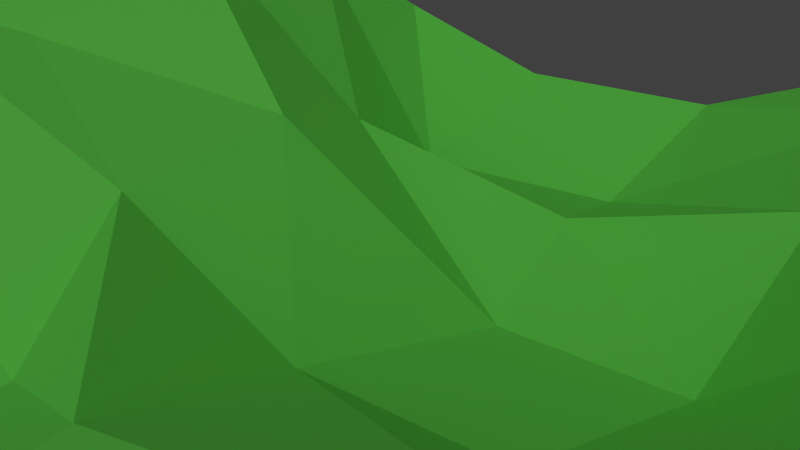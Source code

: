 # Source: AS_mountains_lake.blend  (saved by Blender 2.76.0; exported with 4.5.12 LTS)
import bpy
from mathutils import Matrix  # noqa: F401  (used for matrix-valued properties, if any)

bpy.ops.wm.read_factory_settings(use_empty=True)
scene = bpy.context.scene
scene.name = 'Scene'

# ---- collections
col_collection_1 = bpy.data.collections.new('Collection 1'); scene.collection.children.link(col_collection_1)
col_pot = bpy.data.collections.new('pot')  # instanced only; not linked into the scene
col_lake = bpy.data.collections.new('lake')  # instanced only; not linked into the scene

# ---- materials (node trees are filled in below, after node groups)
mat_material = bpy.data.materials.new('Material')
mat_material.alpha_threshold = 0.0
mat_material.roughness = 0.5

# ---- material node trees
mat_material.use_nodes = True; mat_material.node_tree.nodes.clear()
_N = mat_material.node_tree.nodes; _L = mat_material.node_tree.links
n0 = _N.new('ShaderNodeOutputMaterial'); n0.name = 'Material Output'; n0.location = (300, 300)
n1 = _N.new('ShaderNodeBsdfDiffuse'); n1.name = 'Diffuse BSDF'; n1.location = (10, 300)
n1.inputs[0].default_value = (0.1631, 0.8, 0.1016, 1.0)
_L.new(n1.outputs[0], n0.inputs[0])
n0.is_active_output = True

# ---- world
world_world = bpy.data.worlds.new('World'); scene.world = world_world
world_world.color = (0.05088, 0.05088, 0.05088)
world_world.use_sun_shadow = False
world_world.sun_shadow_jitter_overblur = 0.0
world_world.cycles.sampling_method = 'MANUAL'
world_world.cycles.sample_map_resolution = 256

# ---- cameras
cam_camera = bpy.data.cameras.new('Camera')
cam_camera.clip_end = 100.0
cam_camera.lens = 35.0
cam_camera.sensor_width = 32.0
cam_camera.sensor_height = 18.0
cam_camera.ortho_scale = 7.314
cam_camera.dof.focus_distance = 0.0

# ---- lights
light_lamp = bpy.data.lights.new('Lamp', 'SUN')
light_lamp.transmission_factor = 0.0
light_lamp.cutoff_distance = 30.0
light_lamp.angle = 1.571
light_lamp.energy = 1.0
light_lamp.shadow_buffer_clip_start = 1.001
light_lamp.shadow_soft_size = 1.0
light_lamp.shadow_cascade_max_distance = 1000.0
light_lamp.cycles.use_multiple_importance_sampling = False

# ---- meshes
me_plane = bpy.data.meshes.new('Plane')
me_plane.from_pydata([(-1.0, -1.0, 0.0), (0.9281, -0.9457, 0.08365), (-1.133, 1.095, -0.1227), (1.0, 1.0, 0.0), (-1.017, 0.05724, 0.1642), (0.0, -1.0, 0.0), (1.013, 0.05042, -0.09593), (0.02494, 1.236, -0.2906), (-0.02559, -0.05043, 0.1555), (-0.9706, -0.5364, 0.06507), (0.5, -1.0, 0.0), (0.9769, 0.549, -0.07425), (-0.5936, 1.141, -0.1966), (-1.023, 0.6039, -0.04496), (-0.5, -1.0, 0.0), (1.0, -0.5, 0.0), (0.5218, 1.105, -0.1396), (0.0, 0.5, 0.0), (-0.06486, -0.6359, -0.05339), (-0.5108, 0.02359, 0.1767), (0.5, 0.0, 0.0), (0.3843, -0.3587, 0.2426), (-0.5263, -0.7028, -0.1723), (-0.5, 0.5, 0.0), (0.5218, 0.6581, -0.1198), (-1.0, -0.75, 0.0), (0.6781, -0.9457, 0.08365), (0.9769, 0.799, -0.07425), (-0.8831, 1.095, -0.1227), (-1.047, 0.3811, 0.03247), (-0.25, -1.0, 0.0), (1.0, -0.25, 0.0), (0.2749, 1.236, -0.2906), (0.02494, 0.9865, -0.2906), (0.0, -0.25, 0.0), (-0.7414, 0.00173, 0.2566), (0.25, 0.0, 0.0), (-0.9634, -0.2564, 0.1518), (0.25, -1.0, 0.0), (1.013, 0.3004, -0.09593), (-0.3436, 1.141, -0.1966), (-1.133, 0.8447, -0.1227), (-0.75, -1.0, 0.0), (0.9281, -0.6957, 0.08365), (0.7718, 1.105, -0.1396), (-0.02559, 0.1996, 0.1555), (-0.06486, -0.8859, -0.05339), (-0.3116, 0.02866, 0.2398), (0.7627, 0.05042, -0.09593), (0.4419, -0.1834, 0.08648), (0.4424, -0.6753, 0.1562), (0.127, -0.5144, 0.03309), (0.6924, -0.4253, 0.1562), (-0.4748, -0.3055, 0.0924), (-0.5263, -0.9528, -0.1723), (-0.805, -0.6375, -0.06039), (-0.1918, -0.6565, -0.04684), (-0.5936, 0.891, -0.1966), (-0.536, 0.3291, 0.08431), (-0.7729, 0.6039, -0.04496), (-0.25, 0.5, 0.0), (0.5218, 0.855, -0.1396), (0.5218, 0.4081, -0.1198), (0.2718, 0.6581, -0.1198), (0.7269, 0.549, -0.07425), (0.7627, 0.3004, -0.09593), (0.2718, 0.4081, -0.1198), (0.2749, 0.9865, -0.2906), (-0.3116, 0.2787, 0.2398), (-0.7967, 0.3811, 0.03247), (-0.8831, 0.8447, -0.1227), (-0.1918, -0.9065, -0.04684), (-0.8344, -0.8511, -0.1255), (-0.6882, -0.3119, 0.2442), (0.6205, -0.621, 0.2398), (0.1851, -0.831, -0.05339), (0.1919, -0.1834, 0.08648), (0.75, -0.25, 0.0), (-0.25, -0.25, 0.0), (-0.3436, 0.891, -0.1966), (0.7487, 0.9039, -0.2139)], [], [(80, 27, 3, 44), (79, 33, 7, 40), (78, 34, 8, 47), (77, 31, 6, 48), (76, 49, 20, 36), (75, 50, 21, 51), (74, 43, 15, 52), (73, 53, 19, 35), (72, 54, 22, 55), (71, 46, 18, 56), (70, 57, 12, 28), (69, 58, 23, 59), (68, 45, 17, 60), (67, 61, 16, 32), (66, 62, 24, 63), (65, 39, 11, 64), (62, 65, 64, 24), (20, 48, 65, 62), (48, 6, 39, 65), (45, 66, 63, 17), (8, 36, 66, 45), (36, 20, 62, 66), (33, 67, 32, 7), (17, 63, 67, 33), (63, 24, 61, 67), (58, 68, 60, 23), (19, 47, 68, 58), (47, 8, 45, 68), (29, 69, 59, 13), (4, 35, 69, 29), (35, 19, 58, 69), (41, 70, 28, 2), (13, 59, 70, 41), (59, 23, 57, 70), (54, 71, 56, 22), (14, 30, 71, 54), (30, 5, 46, 71), (25, 72, 55, 9), (0, 42, 72, 25), (42, 14, 54, 72), (37, 73, 35, 4), (9, 55, 73, 37), (55, 22, 53, 73), (50, 74, 52, 21), (10, 26, 74, 50), (26, 1, 43, 74), (46, 75, 51, 18), (5, 38, 75, 46), (38, 10, 50, 75), (34, 76, 36, 8), (18, 51, 76, 34), (51, 21, 49, 76), (49, 77, 48, 20), (21, 52, 77, 49), (52, 15, 31, 77), (53, 78, 47, 19), (22, 56, 78, 53), (56, 18, 34, 78), (57, 79, 40, 12), (23, 60, 79, 57), (60, 17, 33, 79), (61, 80, 44, 16), (24, 64, 80, 61), (64, 11, 27, 80)])
_uv = me_plane.uv_layers.new(name='UVMap')
_uv.uv.foreach_set('vector', [0.0, 0.0, 0.0, 0.0, 0.0, 0.0, 0.0, 0.0, 0.0, 0.0, 0.0, 0.0, 0.0, 0.0, 0.0, 0.0, 0.0, 0.0, 0.0, 0.0, 0.0, 0.0, 0.0, 0.0, 0.0, 0.0, 0.0, 0.0, 0.0, 0.0, 0.0, 0.0, 0.0, 0.0, 0.0, 0.0, 0.0, 0.0, 0.0, 0.0, 0.0, 0.0, 0.0, 0.0, 0.0, 0.0, 0.0, 0.0, 0.0, 0.0, 0.0, 0.0, 0.0, 0.0, 0.0, 0.0, 0.0, 0.0, 0.0, 0.0, 0.0, 0.0, 0.0, 0.0, 0.0, 0.0, 0.0, 0.0, 0.0, 0.0, 0.0, 0.0, 0.0, 0.0, 0.0, 0.0, 0.0, 0.0, 0.0, 0.0, 0.0, 0.0, 0.0, 0.0, 0.0, 0.0, 0.0, 0.0, 0.0, 0.0, 0.0, 0.0, 0.0, 0.0, 0.0, 0.0, 0.0, 0.0, 0.0, 0.0, 0.0, 0.0, 0.0, 0.0, 0.0, 0.0, 0.0, 0.0, 0.0, 0.0, 0.0, 0.0, 0.0, 0.0, 0.0, 0.0, 0.0, 0.0, 0.0, 0.0, 0.0, 0.0, 0.0, 0.0, 0.0, 0.0, 0.0, 0.0, 0.0, 0.0, 0.0, 0.0, 0.0, 0.0, 0.0, 0.0, 0.0, 0.0, 0.0, 0.0, 0.0, 0.0, 0.0, 0.0, 0.0, 0.0, 0.0, 0.0, 0.0, 0.0, 0.0, 0.0, 0.0, 0.0, 0.0, 0.0, 0.0, 0.0, 0.0, 0.0, 0.0, 0.0, 0.0, 0.0, 0.0, 0.0, 0.0, 0.0, 0.0, 0.0, 0.0, 0.0, 0.0, 0.0, 0.0, 0.0, 0.0, 0.0, 0.0, 0.0, 0.0, 0.0, 0.0, 0.0, 0.0, 0.0, 0.0, 0.0, 0.0, 0.0, 0.0, 0.0, 0.0, 0.0, 0.0, 0.0, 0.0, 0.0, 0.0, 0.0, 0.0, 0.0, 0.0, 0.0, 0.0, 0.0, 0.0, 0.0, 0.0, 0.0, 0.0, 0.0, 0.0, 0.0, 0.0, 0.0, 0.0, 0.0, 0.0, 0.0, 0.0, 0.0, 0.0, 0.0, 0.0, 0.0, 0.0, 0.0, 0.0, 0.0, 0.0, 0.0, 0.0, 0.0, 0.0, 0.0, 0.0, 0.0, 0.0, 0.0, 0.0, 0.0, 0.0, 0.0, 0.0, 0.0, 0.0, 0.0, 0.0, 0.0, 0.0, 0.0, 0.0, 0.0, 0.0, 0.0, 0.0, 0.0, 0.0, 0.0, 0.0, 0.0, 0.0, 0.0, 0.0, 0.0, 0.0, 0.0, 0.0, 0.0, 0.0, 0.0, 0.0, 0.0, 0.0, 0.0, 0.0, 0.0, 0.0, 0.0, 0.0, 0.0, 0.0, 0.0, 0.0, 0.0, 0.0, 0.0, 0.0, 0.0, 0.0, 0.0, 0.0, 0.0, 0.0, 0.0, 0.0, 0.0, 0.0, 0.0, 0.0, 0.0, 0.0, 0.0, 0.0, 0.0, 0.0, 0.0, 0.0, 0.0, 0.0, 0.0, 0.0, 0.0, 0.0, 0.0, 0.0, 0.0, 0.0, 0.0, 0.0, 0.0, 0.0, 0.0, 0.0, 0.0, 0.0, 0.0, 0.0, 0.0, 0.0, 0.0, 0.0, 0.0, 0.0, 0.0, 0.0, 0.0, 0.0, 0.0, 0.0, 0.0, 0.0, 0.0, 0.0, 0.0, 0.0, 0.0, 0.0, 0.0, 0.0, 0.0, 0.0, 0.0, 0.0, 0.0, 0.0, 0.0, 0.0, 0.0, 0.0, 0.0, 0.0, 0.0, 0.0, 0.0, 0.0, 0.0, 0.0, 0.0, 0.0, 0.0, 0.0, 0.0, 0.0, 0.0, 0.0, 0.0, 0.0, 0.0, 0.0, 0.0, 0.0, 0.0, 0.0, 0.0, 0.0, 0.0, 0.0, 0.0, 0.0, 0.0, 0.0, 0.0, 0.0, 0.0, 0.0, 0.0, 0.0, 0.0, 0.0, 0.0, 0.0, 0.0, 0.0, 0.0, 0.0, 0.0, 0.0, 0.0, 0.0, 0.0, 0.0, 0.0, 0.0, 0.0, 0.0, 0.0, 0.0, 0.0, 0.0, 0.0, 0.0, 0.0, 0.0, 0.0, 0.0, 0.0, 0.0, 0.0, 0.0, 0.0, 0.0, 0.0, 0.0, 0.0, 0.0, 0.0, 0.0, 0.0, 0.0, 0.0, 0.0, 0.0, 0.0, 0.0, 0.0, 0.0, 0.0, 0.0, 0.0, 0.0, 0.0, 0.0, 0.0, 0.0, 0.0, 0.0, 0.0, 0.0, 0.0, 0.0, 0.0, 0.0, 0.0, 0.0, 0.0, 0.0, 0.0, 0.0, 0.0, 0.0, 0.0, 0.0, 0.0, 0.0, 0.0, 0.0, 0.0, 0.0, 8.084e-05, 0.4884, 8.084e-05, 0.04726, 0.9999, 8.084e-05, 0.7724, 0.6536, 0.0, 0.0, 0.0, 0.0, 0.0, 0.0, 0.0, 0.0, 0.0, 0.0, 0.0, 0.0, 0.0, 0.0, 0.0, 0.0, 0.0, 0.0, 0.0, 0.0, 0.0, 0.0, 0.0, 0.0])
me_plane.materials.append(mat_material)
me_plane.use_remesh_preserve_volume = False
me_plane.use_remesh_preserve_attributes = False
me_plane.use_mirror_vertex_groups = False
me_plane.update()

# ---- objects
ob_pot = bpy.data.objects.new('pot', None)
ob_lake = bpy.data.objects.new('lake', None)
ob_plane = bpy.data.objects.new('Plane', me_plane)
ob_lamp = bpy.data.objects.new('Lamp', light_lamp)
ob_camera = bpy.data.objects.new('Camera', cam_camera)

# ---- transforms, parenting, visibility, modifiers, constraints
ob_pot.location = (-2.366, 1.183, -0.04529)
ob_pot.rotation_euler = (-0.191, 0.0, 0.0)
ob_pot.empty_image_offset = (0.0, 0.0)
ob_pot.show_instancer_for_render = False
ob_pot.instance_type = 'COLLECTION'
ob_pot.lineart.crease_threshold = 0.0
ob_lake.location = (0.0, 0.0, 0.0)
ob_lake.empty_image_offset = (0.0, 0.0)
ob_lake.show_instancer_for_render = False
ob_lake.instance_type = 'COLLECTION'
ob_lake.lineart.crease_threshold = 0.0
ob_plane.location = (0.0, 0.0, 0.0)
ob_plane.scale = (8.0, 8.0, -8.0)
ob_plane.lineart.crease_threshold = 0.0
ob_lamp.location = (6.564, 0.4862, 5.368)
ob_lamp.rotation_euler = (0.6503, 0.05522, 1.866)
ob_lamp.lock_rotations_4d = False
ob_lamp.empty_display_type = 'ARROWS'
ob_lamp.color = (0.0, 0.0, 0.0, 0.0)
ob_lamp.lineart.crease_threshold = 0.0
ob_camera.location = (3.977, 3.496, 3.219)
ob_camera.rotation_euler = (1.065, 0.0, 2.173)
ob_camera.lock_rotations_4d = False
ob_camera.empty_display_type = 'ARROWS'
ob_camera.color = (0.0, 0.0, 0.0, 0.0)
ob_camera.display_type = 'WIRE'
ob_camera.lineart.crease_threshold = 0.0
ob_pot.instance_collection = col_pot
ob_lake.instance_collection = col_lake

# ---- collection membership
col_collection_1.objects.link(ob_pot)
col_collection_1.objects.link(ob_lake)
col_collection_1.objects.link(ob_plane)
col_collection_1.objects.link(ob_lamp)
col_collection_1.objects.link(ob_camera)

# ---- scene / render settings (as saved in the file)
scene.camera = ob_camera
scene.frame_start = 50; scene.frame_end = 600; scene.frame_set(209)
scene.render.engine = 'CYCLES'
scene.render.image_settings.file_format = 'FFMPEG'
scene.render.resolution_x = 1280
scene.render.resolution_y = 720
scene.render.fps = 60
scene.render.dither_intensity = 0.0
scene.cycles.use_denoising = False
scene.cycles.samples = 10
scene.cycles.sampling_pattern = 'TABULATED_SOBOL'
scene.cycles.light_sampling_threshold = 0.0
scene.cycles.use_adaptive_sampling = False
scene.cycles.use_light_tree = False
scene.cycles.blur_glossy = 0.0
scene.cycles.pixel_filter_type = 'GAUSSIAN'
scene.cycles.sample_clamp_indirect = 0.0
scene.view_settings.view_transform = 'Standard'
bpy.context.view_layer.update()
